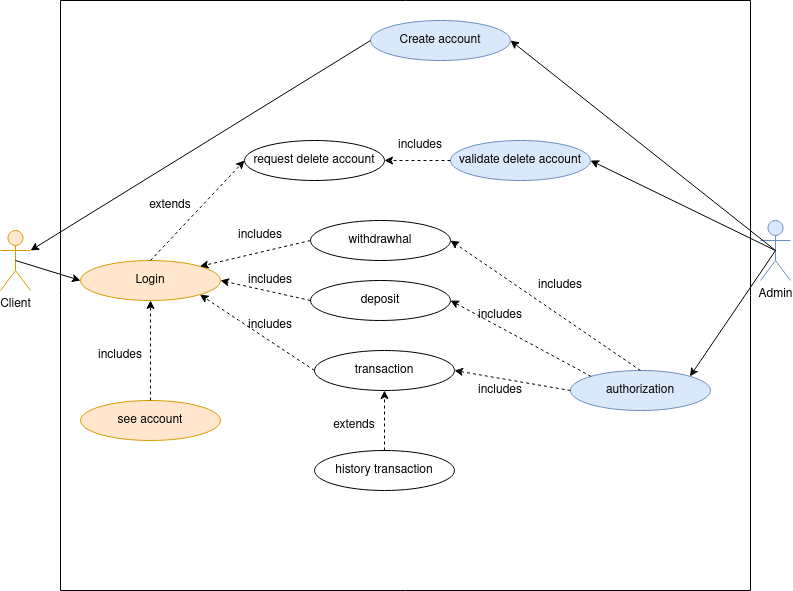

The diagram above was exported from draw.io. Its source (the exported page's mxGraphModel, read from the mxfile embedded in the PNG):
<mxGraphModel dx="880" dy="1583" grid="1" gridSize="10" guides="1" tooltips="1" connect="1" arrows="1" fold="1" page="1" pageScale="1" pageWidth="827" pageHeight="1169" math="0" shadow="0">
  <root>
    <mxCell id="0" />
    <mxCell id="1" parent="0" />
    <mxCell id="zzuctI9tYgt4TM6QhHhg-1" value="Client" style="shape=umlActor;html=1;verticalLabelPosition=bottom;verticalAlign=top;align=center;fillColor=#ffe6cc;strokeColor=#d79b00;" vertex="1" parent="1">
      <mxGeometry x="30" y="190" width="30" height="60" as="geometry" />
    </mxCell>
    <mxCell id="zzuctI9tYgt4TM6QhHhg-2" value="Admin" style="shape=umlActor;html=1;verticalLabelPosition=bottom;verticalAlign=top;align=center;fillColor=#dae8fc;strokeColor=#6c8ebf;" vertex="1" parent="1">
      <mxGeometry x="790" y="180" width="30" height="60" as="geometry" />
    </mxCell>
    <mxCell id="zzuctI9tYgt4TM6QhHhg-5" value="" style="swimlane;startSize=0;" vertex="1" parent="1">
      <mxGeometry x="90" y="-40" width="690" height="590" as="geometry" />
    </mxCell>
    <mxCell id="zzuctI9tYgt4TM6QhHhg-6" value="Login" style="ellipse;whiteSpace=wrap;html=1;fillColor=#ffe6cc;strokeColor=#d79b00;" vertex="1" parent="zzuctI9tYgt4TM6QhHhg-5">
      <mxGeometry x="20" y="260" width="140" height="40" as="geometry" />
    </mxCell>
    <mxCell id="zzuctI9tYgt4TM6QhHhg-7" value="Create account" style="ellipse;whiteSpace=wrap;html=1;fillColor=#dae8fc;strokeColor=#6c8ebf;" vertex="1" parent="zzuctI9tYgt4TM6QhHhg-5">
      <mxGeometry x="310" y="20" width="140" height="40" as="geometry" />
    </mxCell>
    <mxCell id="zzuctI9tYgt4TM6QhHhg-8" value="validate delete account" style="ellipse;whiteSpace=wrap;html=1;fillColor=#dae8fc;strokeColor=#6c8ebf;" vertex="1" parent="zzuctI9tYgt4TM6QhHhg-5">
      <mxGeometry x="390" y="140" width="140" height="40" as="geometry" />
    </mxCell>
    <mxCell id="zzuctI9tYgt4TM6QhHhg-11" value="withdrawhal" style="ellipse;whiteSpace=wrap;html=1;" vertex="1" parent="zzuctI9tYgt4TM6QhHhg-5">
      <mxGeometry x="250" y="220" width="140" height="40" as="geometry" />
    </mxCell>
    <mxCell id="zzuctI9tYgt4TM6QhHhg-12" value="deposit" style="ellipse;whiteSpace=wrap;html=1;" vertex="1" parent="zzuctI9tYgt4TM6QhHhg-5">
      <mxGeometry x="250" y="280" width="140" height="40" as="geometry" />
    </mxCell>
    <mxCell id="zzuctI9tYgt4TM6QhHhg-15" value="&lt;div&gt;transaction&lt;/div&gt;" style="ellipse;whiteSpace=wrap;html=1;" vertex="1" parent="zzuctI9tYgt4TM6QhHhg-5">
      <mxGeometry x="254" y="350" width="140" height="40" as="geometry" />
    </mxCell>
    <mxCell id="zzuctI9tYgt4TM6QhHhg-16" value="&lt;div&gt;authorization&lt;/div&gt;" style="ellipse;whiteSpace=wrap;html=1;fillColor=#dae8fc;strokeColor=#6c8ebf;" vertex="1" parent="zzuctI9tYgt4TM6QhHhg-5">
      <mxGeometry x="510" y="370" width="140" height="40" as="geometry" />
    </mxCell>
    <mxCell id="zzuctI9tYgt4TM6QhHhg-18" value="" style="endArrow=classic;html=1;rounded=0;exitX=0;exitY=0.5;exitDx=0;exitDy=0;entryX=1;entryY=0;entryDx=0;entryDy=0;dashed=1;" edge="1" parent="zzuctI9tYgt4TM6QhHhg-5" source="zzuctI9tYgt4TM6QhHhg-11" target="zzuctI9tYgt4TM6QhHhg-6">
      <mxGeometry width="50" height="50" relative="1" as="geometry">
        <mxPoint x="300" y="320" as="sourcePoint" />
        <mxPoint x="350" y="270" as="targetPoint" />
      </mxGeometry>
    </mxCell>
    <mxCell id="zzuctI9tYgt4TM6QhHhg-19" value="" style="endArrow=classic;html=1;rounded=0;exitX=0;exitY=0.5;exitDx=0;exitDy=0;entryX=1;entryY=0.5;entryDx=0;entryDy=0;dashed=1;" edge="1" parent="zzuctI9tYgt4TM6QhHhg-5" source="zzuctI9tYgt4TM6QhHhg-12" target="zzuctI9tYgt4TM6QhHhg-6">
      <mxGeometry width="50" height="50" relative="1" as="geometry">
        <mxPoint x="300" y="320" as="sourcePoint" />
        <mxPoint x="350" y="270" as="targetPoint" />
      </mxGeometry>
    </mxCell>
    <mxCell id="zzuctI9tYgt4TM6QhHhg-20" value="" style="endArrow=classic;html=1;rounded=0;exitX=0;exitY=0.5;exitDx=0;exitDy=0;entryX=1;entryY=1;entryDx=0;entryDy=0;dashed=1;" edge="1" parent="zzuctI9tYgt4TM6QhHhg-5" source="zzuctI9tYgt4TM6QhHhg-15" target="zzuctI9tYgt4TM6QhHhg-6">
      <mxGeometry width="50" height="50" relative="1" as="geometry">
        <mxPoint x="300" y="320" as="sourcePoint" />
        <mxPoint x="350" y="270" as="targetPoint" />
      </mxGeometry>
    </mxCell>
    <mxCell id="zzuctI9tYgt4TM6QhHhg-24" value="" style="endArrow=classic;html=1;rounded=0;exitX=0;exitY=0.5;exitDx=0;exitDy=0;entryX=1;entryY=0.5;entryDx=0;entryDy=0;dashed=1;" edge="1" parent="zzuctI9tYgt4TM6QhHhg-5" source="zzuctI9tYgt4TM6QhHhg-16" target="zzuctI9tYgt4TM6QhHhg-15">
      <mxGeometry width="50" height="50" relative="1" as="geometry">
        <mxPoint x="300" y="320" as="sourcePoint" />
        <mxPoint x="350" y="270" as="targetPoint" />
      </mxGeometry>
    </mxCell>
    <mxCell id="zzuctI9tYgt4TM6QhHhg-25" value="" style="endArrow=classic;html=1;rounded=0;exitX=0;exitY=0;exitDx=0;exitDy=0;entryX=1;entryY=0.5;entryDx=0;entryDy=0;dashed=1;" edge="1" parent="zzuctI9tYgt4TM6QhHhg-5" source="zzuctI9tYgt4TM6QhHhg-16" target="zzuctI9tYgt4TM6QhHhg-12">
      <mxGeometry width="50" height="50" relative="1" as="geometry">
        <mxPoint x="300" y="320" as="sourcePoint" />
        <mxPoint x="350" y="270" as="targetPoint" />
      </mxGeometry>
    </mxCell>
    <mxCell id="zzuctI9tYgt4TM6QhHhg-26" value="" style="endArrow=classic;html=1;rounded=0;exitX=0.5;exitY=0;exitDx=0;exitDy=0;entryX=1;entryY=0.5;entryDx=0;entryDy=0;dashed=1;" edge="1" parent="zzuctI9tYgt4TM6QhHhg-5" source="zzuctI9tYgt4TM6QhHhg-16" target="zzuctI9tYgt4TM6QhHhg-11">
      <mxGeometry width="50" height="50" relative="1" as="geometry">
        <mxPoint x="300" y="320" as="sourcePoint" />
        <mxPoint x="350" y="270" as="targetPoint" />
      </mxGeometry>
    </mxCell>
    <mxCell id="zzuctI9tYgt4TM6QhHhg-27" value="request delete account" style="ellipse;whiteSpace=wrap;html=1;" vertex="1" parent="zzuctI9tYgt4TM6QhHhg-5">
      <mxGeometry x="184" y="140" width="140" height="40" as="geometry" />
    </mxCell>
    <mxCell id="zzuctI9tYgt4TM6QhHhg-28" value="" style="endArrow=classic;html=1;rounded=0;exitX=0.5;exitY=0;exitDx=0;exitDy=0;entryX=0;entryY=0.5;entryDx=0;entryDy=0;dashed=1;" edge="1" parent="zzuctI9tYgt4TM6QhHhg-5" source="zzuctI9tYgt4TM6QhHhg-6" target="zzuctI9tYgt4TM6QhHhg-27">
      <mxGeometry width="50" height="50" relative="1" as="geometry">
        <mxPoint x="300" y="320" as="sourcePoint" />
        <mxPoint x="350" y="270" as="targetPoint" />
      </mxGeometry>
    </mxCell>
    <mxCell id="zzuctI9tYgt4TM6QhHhg-29" value="" style="endArrow=classic;html=1;rounded=0;exitX=0;exitY=0.5;exitDx=0;exitDy=0;entryX=1;entryY=0.5;entryDx=0;entryDy=0;dashed=1;" edge="1" parent="zzuctI9tYgt4TM6QhHhg-5" source="zzuctI9tYgt4TM6QhHhg-8" target="zzuctI9tYgt4TM6QhHhg-27">
      <mxGeometry width="50" height="50" relative="1" as="geometry">
        <mxPoint x="300" y="320" as="sourcePoint" />
        <mxPoint x="350" y="270" as="targetPoint" />
      </mxGeometry>
    </mxCell>
    <mxCell id="zzuctI9tYgt4TM6QhHhg-32" value="&lt;div&gt;see account&lt;/div&gt;" style="ellipse;whiteSpace=wrap;html=1;fillColor=#ffe6cc;strokeColor=#d79b00;" vertex="1" parent="zzuctI9tYgt4TM6QhHhg-5">
      <mxGeometry x="20" y="400" width="140" height="40" as="geometry" />
    </mxCell>
    <mxCell id="zzuctI9tYgt4TM6QhHhg-33" value="history transaction" style="ellipse;whiteSpace=wrap;html=1;" vertex="1" parent="zzuctI9tYgt4TM6QhHhg-5">
      <mxGeometry x="254" y="450" width="140" height="40" as="geometry" />
    </mxCell>
    <mxCell id="zzuctI9tYgt4TM6QhHhg-34" value="" style="endArrow=classic;html=1;rounded=0;exitX=0.5;exitY=0;exitDx=0;exitDy=0;entryX=0.5;entryY=1;entryDx=0;entryDy=0;dashed=1;" edge="1" parent="zzuctI9tYgt4TM6QhHhg-5" source="zzuctI9tYgt4TM6QhHhg-32" target="zzuctI9tYgt4TM6QhHhg-6">
      <mxGeometry width="50" height="50" relative="1" as="geometry">
        <mxPoint x="300" y="430" as="sourcePoint" />
        <mxPoint x="350" y="380" as="targetPoint" />
      </mxGeometry>
    </mxCell>
    <mxCell id="zzuctI9tYgt4TM6QhHhg-35" value="" style="endArrow=classic;html=1;rounded=0;exitX=0.5;exitY=0;exitDx=0;exitDy=0;entryX=0.5;entryY=1;entryDx=0;entryDy=0;dashed=1;" edge="1" parent="zzuctI9tYgt4TM6QhHhg-5" source="zzuctI9tYgt4TM6QhHhg-33" target="zzuctI9tYgt4TM6QhHhg-15">
      <mxGeometry width="50" height="50" relative="1" as="geometry">
        <mxPoint x="300" y="430" as="sourcePoint" />
        <mxPoint x="350" y="380" as="targetPoint" />
      </mxGeometry>
    </mxCell>
    <mxCell id="zzuctI9tYgt4TM6QhHhg-36" value="includes" style="text;html=1;strokeColor=none;fillColor=none;align=center;verticalAlign=middle;whiteSpace=wrap;rounded=0;" vertex="1" parent="zzuctI9tYgt4TM6QhHhg-5">
      <mxGeometry x="330" y="130" width="60" height="30" as="geometry" />
    </mxCell>
    <mxCell id="zzuctI9tYgt4TM6QhHhg-37" value="extends" style="text;html=1;strokeColor=none;fillColor=none;align=center;verticalAlign=middle;whiteSpace=wrap;rounded=0;" vertex="1" parent="zzuctI9tYgt4TM6QhHhg-5">
      <mxGeometry x="80" y="190" width="60" height="30" as="geometry" />
    </mxCell>
    <mxCell id="zzuctI9tYgt4TM6QhHhg-39" value="includes" style="text;html=1;strokeColor=none;fillColor=none;align=center;verticalAlign=middle;whiteSpace=wrap;rounded=0;" vertex="1" parent="zzuctI9tYgt4TM6QhHhg-5">
      <mxGeometry x="470" y="270" width="60" height="30" as="geometry" />
    </mxCell>
    <mxCell id="zzuctI9tYgt4TM6QhHhg-40" value="includes" style="text;html=1;strokeColor=none;fillColor=none;align=center;verticalAlign=middle;whiteSpace=wrap;rounded=0;" vertex="1" parent="zzuctI9tYgt4TM6QhHhg-5">
      <mxGeometry x="410" y="300" width="60" height="30" as="geometry" />
    </mxCell>
    <mxCell id="zzuctI9tYgt4TM6QhHhg-41" value="includes" style="text;html=1;strokeColor=none;fillColor=none;align=center;verticalAlign=middle;whiteSpace=wrap;rounded=0;" vertex="1" parent="zzuctI9tYgt4TM6QhHhg-5">
      <mxGeometry x="410" y="375" width="60" height="30" as="geometry" />
    </mxCell>
    <mxCell id="zzuctI9tYgt4TM6QhHhg-42" value="includes" style="text;html=1;strokeColor=none;fillColor=none;align=center;verticalAlign=middle;whiteSpace=wrap;rounded=0;" vertex="1" parent="zzuctI9tYgt4TM6QhHhg-5">
      <mxGeometry x="30" y="340" width="60" height="30" as="geometry" />
    </mxCell>
    <mxCell id="zzuctI9tYgt4TM6QhHhg-43" value="includes" style="text;html=1;strokeColor=none;fillColor=none;align=center;verticalAlign=middle;whiteSpace=wrap;rounded=0;" vertex="1" parent="zzuctI9tYgt4TM6QhHhg-5">
      <mxGeometry x="170" y="220" width="60" height="30" as="geometry" />
    </mxCell>
    <mxCell id="zzuctI9tYgt4TM6QhHhg-44" value="includes" style="text;html=1;strokeColor=none;fillColor=none;align=center;verticalAlign=middle;whiteSpace=wrap;rounded=0;" vertex="1" parent="zzuctI9tYgt4TM6QhHhg-5">
      <mxGeometry x="180" y="265" width="60" height="30" as="geometry" />
    </mxCell>
    <mxCell id="zzuctI9tYgt4TM6QhHhg-45" value="includes" style="text;html=1;strokeColor=none;fillColor=none;align=center;verticalAlign=middle;whiteSpace=wrap;rounded=0;" vertex="1" parent="zzuctI9tYgt4TM6QhHhg-5">
      <mxGeometry x="180" y="310" width="60" height="30" as="geometry" />
    </mxCell>
    <mxCell id="zzuctI9tYgt4TM6QhHhg-46" value="extends" style="text;html=1;strokeColor=none;fillColor=none;align=center;verticalAlign=middle;whiteSpace=wrap;rounded=0;" vertex="1" parent="zzuctI9tYgt4TM6QhHhg-5">
      <mxGeometry x="264" y="410" width="60" height="30" as="geometry" />
    </mxCell>
    <mxCell id="zzuctI9tYgt4TM6QhHhg-21" value="" style="endArrow=classic;html=1;rounded=0;exitX=0.5;exitY=0.5;exitDx=0;exitDy=0;exitPerimeter=0;entryX=0;entryY=0.5;entryDx=0;entryDy=0;" edge="1" parent="1" source="zzuctI9tYgt4TM6QhHhg-1" target="zzuctI9tYgt4TM6QhHhg-6">
      <mxGeometry width="50" height="50" relative="1" as="geometry">
        <mxPoint x="390" y="270" as="sourcePoint" />
        <mxPoint x="440" y="220" as="targetPoint" />
      </mxGeometry>
    </mxCell>
    <mxCell id="zzuctI9tYgt4TM6QhHhg-22" value="" style="endArrow=classic;html=1;rounded=0;exitX=0.5;exitY=0.5;exitDx=0;exitDy=0;exitPerimeter=0;entryX=1;entryY=0.5;entryDx=0;entryDy=0;" edge="1" parent="1" source="zzuctI9tYgt4TM6QhHhg-2" target="zzuctI9tYgt4TM6QhHhg-7">
      <mxGeometry width="50" height="50" relative="1" as="geometry">
        <mxPoint x="390" y="270" as="sourcePoint" />
        <mxPoint x="440" y="220" as="targetPoint" />
      </mxGeometry>
    </mxCell>
    <mxCell id="zzuctI9tYgt4TM6QhHhg-23" value="" style="endArrow=classic;html=1;rounded=0;exitX=0.5;exitY=0.5;exitDx=0;exitDy=0;exitPerimeter=0;entryX=1;entryY=0;entryDx=0;entryDy=0;" edge="1" parent="1" source="zzuctI9tYgt4TM6QhHhg-2" target="zzuctI9tYgt4TM6QhHhg-16">
      <mxGeometry width="50" height="50" relative="1" as="geometry">
        <mxPoint x="390" y="270" as="sourcePoint" />
        <mxPoint x="440" y="220" as="targetPoint" />
      </mxGeometry>
    </mxCell>
    <mxCell id="zzuctI9tYgt4TM6QhHhg-30" value="" style="endArrow=classic;html=1;rounded=0;exitX=0.5;exitY=0.5;exitDx=0;exitDy=0;exitPerimeter=0;entryX=1;entryY=0.5;entryDx=0;entryDy=0;" edge="1" parent="1" source="zzuctI9tYgt4TM6QhHhg-2" target="zzuctI9tYgt4TM6QhHhg-8">
      <mxGeometry width="50" height="50" relative="1" as="geometry">
        <mxPoint x="390" y="270" as="sourcePoint" />
        <mxPoint x="440" y="220" as="targetPoint" />
      </mxGeometry>
    </mxCell>
    <mxCell id="zzuctI9tYgt4TM6QhHhg-31" value="" style="endArrow=classic;html=1;rounded=0;exitX=0;exitY=0.5;exitDx=0;exitDy=0;entryX=1;entryY=0.3333333333333333;entryDx=0;entryDy=0;entryPerimeter=0;" edge="1" parent="1" source="zzuctI9tYgt4TM6QhHhg-7" target="zzuctI9tYgt4TM6QhHhg-1">
      <mxGeometry width="50" height="50" relative="1" as="geometry">
        <mxPoint x="390" y="270" as="sourcePoint" />
        <mxPoint x="440" y="220" as="targetPoint" />
      </mxGeometry>
    </mxCell>
  </root>
</mxGraphModel>